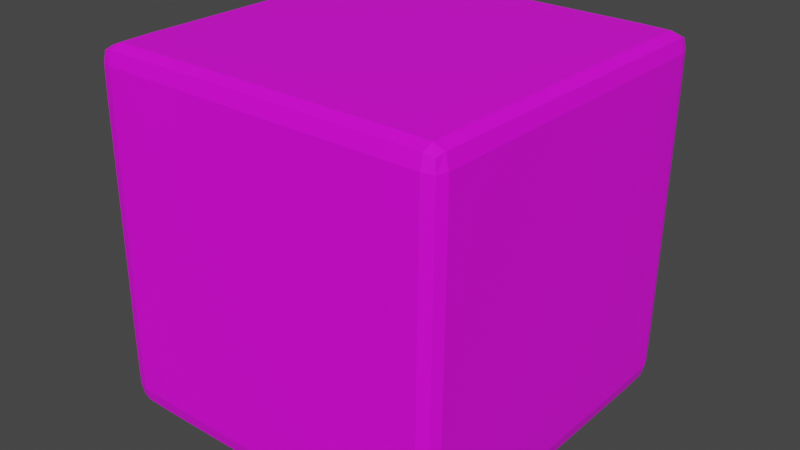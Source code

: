 # Source: Dice.blend  (saved by Blender 3.1.7; exported with 4.5.12 LTS)
import bpy
from mathutils import Matrix  # noqa: F401  (used for matrix-valued properties, if any)

bpy.ops.wm.read_factory_settings(use_empty=True)
scene = bpy.context.scene
scene.name = 'Scene'

# ---- collections
col_collection = bpy.data.collections.new('Collection'); scene.collection.children.link(col_collection)

# ---- images (referenced by path relative to the original .blend; pixels are not part of the script)
import os
ASSET_DIR = os.environ.get("B2B_ASSET_DIR", "")  # directory of the original .blend (textures are referenced by path, not embedded)
HERE = os.path.dirname(os.path.abspath(__file__))  # packed textures are extracted next to this script under _unpacked/

def load_image(name, relpath, width, height, colorspace="sRGB"):
    """Load a texture the original file referenced (path relative to the .blend, or extracted next to this script)."""
    p = next((c for c in (os.path.join(HERE, relpath), os.path.join(ASSET_DIR, relpath)) if relpath and os.path.exists(c)), "")
    if p:
        img = bpy.data.images.load(p, check_existing=True)
        img.name = name
    else:  # same state as the original file: an image datablock whose file is absent (Cycles renders it pink)
        img = bpy.data.images.new(name, width, height)
        img.source = "FILE"
        img.filepath = "//" + (relpath or name)
    img.colorspace_settings.name = colorspace
    return img
img_diceuv_png = load_image('DiceUV.png', 'DiceUV.png', 1024, 1024, 'sRGB')

# ---- materials (node trees are filled in below, after node groups)
mat_material = bpy.data.materials.new('Material')
mat_material.use_transparent_shadow = False

# ---- material node trees
mat_material.use_nodes = True; mat_material.node_tree.nodes.clear()
_N = mat_material.node_tree.nodes; _L = mat_material.node_tree.links
n0 = _N.new('ShaderNodeBsdfPrincipled'); n0.name = 'Principled BSDF'; n0.location = (10, 300)
n0.distribution = 'GGX'
n0.subsurface_method = 'RANDOM_WALK_SKIN'
n0.inputs[3].default_value = 1.45
n0.inputs[27].default_value = (0.0, 0.0, 0.0, 1.0)
n0.inputs[28].default_value = 1.0
n1 = _N.new('ShaderNodeOutputMaterial'); n1.name = 'Material Output'; n1.location = (300, 300)
n2 = _N.new('ShaderNodeTexImage'); n2.name = 'Image Texture'; n2.location = (-280, 272)
n2.image = img_diceuv_png
_L.new(n0.outputs[0], n1.inputs[0])
_L.new(n2.outputs[0], n0.inputs[0])
n1.is_active_output = True

# ---- world
world_world = bpy.data.worlds.new('World'); scene.world = world_world
world_world.use_nodes = True; world_world.node_tree.nodes.clear()
_N = world_world.node_tree.nodes; _L = world_world.node_tree.links
n0 = _N.new('ShaderNodeOutputWorld'); n0.name = 'World Output'; n0.location = (300, 300)
n1 = _N.new('ShaderNodeBackground'); n1.name = 'Background'; n1.location = (10, 300)
n1.inputs[0].default_value = (0.05088, 0.05088, 0.05088, 1.0)
_L.new(n1.outputs[0], n0.inputs[0])
n0.is_active_output = True
world_world.color = (0.05088, 0.05088, 0.05088)
world_world.use_sun_shadow = False
world_world.sun_shadow_jitter_overblur = 0.0

# ---- meshes
me_cube_001 = bpy.data.meshes.new('Cube.001')
me_cube_001.from_pydata([(-0.9784, -0.9708, 0.7562), (-0.9676, -0.9561, 0.9711), (-1.0, -0.7164, 0.0), (-0.747, -0.7164, 1.0), (-0.747, -1.397e-09, 1.0), (-0.9784, -1.863e-09, 0.9807), (-0.9784, -0.9708, 0.0), (-0.9784, -0.7164, 0.9807), (1.164e-09, -0.7164, 1.0), (-1.0, -0.7164, 0.7562), (-1.0, -2.328e-09, 0.0), (-6.985e-10, -1.0, 0.7562), (-0.747, -1.0, 0.7562), (-0.747, -1.0, 9.313e-10), (1.863e-09, -0.9708, 0.9807), (1.164e-09, -1.397e-09, 1.0), (-0.747, -0.9708, 0.9807), (-1.63e-09, -1.0, 9.313e-10), (-1.0, -2.328e-09, 0.7562), (0.9784, -0.9708, 0.7562), (0.9676, -0.9561, 0.9711), (1.0, -0.7164, -2.328e-10), (0.747, -0.7164, 1.0), (0.747, -2.794e-09, 1.0), (0.9784, 0.0, 0.9807), (0.9784, -0.9708, -2.794e-09), (0.9784, -0.7164, 0.9807), (1.0, -0.7164, 0.7562), (1.0, -2.328e-09, -2.328e-10), (0.747, -1.0, 0.7562), (0.747, -1.0, 1.63e-09), (0.747, -0.9708, 0.9807), (1.0, -6.054e-09, 0.7562), (-0.9784, 0.9708, 0.7562), (-0.9676, 0.9561, 0.9711), (-1.0, 0.7164, -2.328e-10), (-0.747, 0.7164, 1.0), (-0.9784, 0.9708, -2.794e-09), (-0.9784, 0.7164, 0.9807), (-6.985e-10, 0.7164, 1.0), (-1.0, 0.7164, 0.7562), (1.164e-09, 1.0, 0.7562), (-0.747, 1.0, 0.7562), (-0.747, 1.0, 1.63e-09), (0.0, 0.9708, 0.9807), (-0.747, 0.9708, 0.9807), (1.164e-09, 1.0, 1.63e-09), (0.9784, 0.9708, 0.7562), (0.9676, 0.9561, 0.9711), (1.0, 0.7164, 0.0), (0.747, 0.7164, 1.0), (0.9784, 0.9708, 0.0), (0.9784, 0.7164, 0.9807), (1.0, 0.7164, 0.7562), (0.747, 1.0, 0.7562), (0.747, 1.0, 9.313e-10), (0.747, 0.9708, 0.9807), (-0.9784, -0.9708, -0.7562), (-0.9676, -0.9561, -0.9711), (-0.747, -0.7164, -1.0), (-0.747, -2.794e-09, -1.0), (-0.9784, 0.0, -0.9807), (-0.9784, -0.7164, -0.9807), (-6.985e-10, -0.7164, -1.0), (-1.0, -0.7164, -0.7562), (1.164e-09, -1.0, -0.7562), (-0.747, -1.0, -0.7562), (0.0, -0.9708, -0.9807), (-1.63e-09, -2.794e-09, -1.0), (-0.747, -0.9708, -0.9807), (-1.0, -6.054e-09, -0.7562), (0.9784, -0.9708, -0.7562), (0.9676, -0.9561, -0.9711), (0.747, -0.7164, -1.0), (0.747, -1.397e-09, -1.0), (0.9784, -1.863e-09, -0.9807), (0.9784, -0.7164, -0.9807), (1.0, -0.7164, -0.7562), (0.747, -1.0, -0.7562), (0.747, -0.9708, -0.9807), (1.0, -2.328e-09, -0.7562), (-0.9784, 0.9708, -0.7562), (-0.9676, 0.9561, -0.9711), (-0.747, 0.7164, -1.0), (-0.9784, 0.7164, -0.9807), (1.164e-09, 0.7164, -1.0), (-1.0, 0.7164, -0.7562), (-6.985e-10, 1.0, -0.7562), (-0.747, 1.0, -0.7562), (1.863e-09, 0.9708, -0.9807), (-0.747, 0.9708, -0.9807), (0.9784, 0.9708, -0.7562), (0.9676, 0.9561, -0.9711), (0.747, 0.7164, -1.0), (0.9784, 0.7164, -0.9807), (1.0, 0.7164, -0.7562), (0.747, 1.0, -0.7562), (0.747, 0.9708, -0.9807), (-0.9973, -1.863e-09, 0.9237), (-0.9766, -0.9683, 0.9225), (-0.9973, -0.8951, 0.7562), (-0.4198, -0.7164, 1.0), (-1.0, -0.7164, 0.4261), (-0.9157, -0.9683, 0.9791), (-2.794e-09, -0.3988, 1.0), (-0.9784, -0.3988, 0.9807), (-0.747, -0.8951, 0.9976), (-0.9171, 1.863e-09, 0.9976), (-0.9784, -0.9708, 0.4261), (-0.9973, -0.8951, -2.794e-09), (-1.0, 4.657e-10, 0.4261), (-1.0, -0.3988, -2.794e-09), (-0.9171, -0.9963, 0.0), (-0.9171, -0.7164, 0.9976), (-0.9766, -0.8932, 0.9791), (-0.747, -0.3988, 1.0), (-0.747, -1.0, 0.4261), (-0.4198, 3.26e-09, 1.0), (-0.9973, -0.7164, 0.9237), (-0.9171, -0.9963, 0.7562), (-1.0, -0.3988, 0.7562), (-0.4198, -1.0, 2.794e-09), (-0.4198, -1.0, 0.7562), (1.863e-09, -0.9963, 0.9237), (9.313e-10, -0.8951, 0.9976), (-0.4198, -0.9708, 0.9807), (9.313e-10, -1.0, 0.4261), (-0.747, -0.9963, 0.9237), (0.9973, 0.0, 0.9237), (0.9766, -0.9683, 0.9225), (0.9973, -0.8951, 0.7562), (0.4198, -0.7164, 1.0), (1.0, -0.7164, 0.4261), (0.9157, -0.9683, 0.9791), (0.9784, -0.3988, 0.9807), (0.747, -0.8951, 0.9976), (0.9171, 0.0, 0.9976), (0.9784, -0.9708, 0.4261), (0.9973, -0.8951, 9.313e-10), (1.0, 9.313e-10, 0.4261), (1.0, -0.3988, 9.313e-10), (0.9171, -0.9963, -2.794e-09), (0.9171, -0.7164, 0.9976), (0.9766, -0.8932, 0.9791), (0.747, -0.3988, 1.0), (0.747, -1.0, 0.4261), (0.4198, -9.313e-10, 1.0), (0.9973, -0.7164, 0.9237), (0.9171, -0.9963, 0.7562), (1.0, -0.3988, 0.7562), (0.4198, -1.0, 9.313e-10), (0.4198, -1.0, 0.7562), (0.4198, -0.9708, 0.9807), (0.747, -0.9963, 0.9237), (-0.9766, 0.9683, 0.9225), (-0.9973, 0.8951, 0.7562), (-0.4198, 0.7164, 1.0), (-1.0, 0.7164, 0.4261), (-0.9157, 0.9683, 0.9791), (-2.794e-09, 0.3988, 1.0), (-0.9784, 0.3988, 0.9807), (-0.747, 0.8951, 0.9976), (-0.9784, 0.9708, 0.4261), (-0.9973, 0.8951, 9.313e-10), (-1.0, 0.3988, 9.313e-10), (-0.9171, 0.9963, -2.794e-09), (-0.9171, 0.7164, 0.9976), (-0.9766, 0.8932, 0.9791), (-0.747, 0.3988, 1.0), (-0.747, 1.0, 0.4261), (-0.9973, 0.7164, 0.9237), (-0.9171, 0.9963, 0.7562), (-1.0, 0.3988, 0.7562), (-0.4198, 1.0, -9.313e-10), (-0.4198, 1.0, 0.7562), (0.0, 0.9963, 0.9237), (1.863e-09, 0.8951, 0.9976), (-0.4198, 0.9708, 0.9807), (-2.794e-09, 1.0, 0.4261), (-0.747, 0.9963, 0.9237), (0.9766, 0.9683, 0.9225), (0.9973, 0.8951, 0.7562), (0.4198, 0.7164, 1.0), (1.0, 0.7164, 0.4261), (0.9157, 0.9683, 0.9791), (0.9784, 0.3988, 0.9807), (0.747, 0.8951, 0.9976), (0.9784, 0.9708, 0.4261), (0.9973, 0.8951, -2.794e-09), (1.0, 0.3988, -2.794e-09), (0.9171, 0.9963, 0.0), (0.9171, 0.7164, 0.9976), (0.9766, 0.8932, 0.9791), (0.747, 0.3988, 1.0), (0.747, 1.0, 0.4261), (0.9973, 0.7164, 0.9237), (0.9171, 0.9963, 0.7562), (1.0, 0.3988, 0.7562), (0.4198, 1.0, -2.794e-09), (0.4198, 1.0, 0.7562), (0.4198, 0.9708, 0.9807), (0.747, 0.9963, 0.9237), (-0.9973, 0.0, -0.9237), (-0.9766, -0.9683, -0.9225), (-0.9973, -0.8951, -0.7562), (-0.4198, -0.7164, -1.0), (-1.0, -0.7164, -0.4261), (-0.9157, -0.9683, -0.9791), (9.313e-10, -0.3988, -1.0), (-0.9784, -0.3988, -0.9807), (-0.747, -0.8951, -0.9976), (-0.9171, 0.0, -0.9976), (-0.9784, -0.9708, -0.4261), (-1.0, 9.313e-10, -0.4261), (-0.9171, -0.7164, -0.9976), (-0.9766, -0.8932, -0.9791), (-0.747, -0.3988, -1.0), (-0.747, -1.0, -0.4261), (-0.4198, 2.794e-09, -1.0), (-0.9973, -0.7164, -0.9237), (-0.9171, -0.9963, -0.7562), (-1.0, -0.3988, -0.7562), (-0.4198, -1.0, -0.7562), (0.0, -0.9963, -0.9237), (1.863e-09, -0.8951, -0.9976), (-0.4198, -0.9708, -0.9807), (-2.794e-09, -1.0, -0.4261), (-0.747, -0.9963, -0.9237), (0.9973, -1.863e-09, -0.9237), (0.9766, -0.9683, -0.9225), (0.9973, -0.8951, -0.7562), (0.4198, -0.7164, -1.0), (1.0, -0.7164, -0.4261), (0.9157, -0.9683, -0.9791), (0.9784, -0.3988, -0.9807), (0.747, -0.8951, -0.9976), (0.9171, 1.863e-09, -0.9976), (0.9784, -0.9708, -0.4261), (1.0, 4.657e-10, -0.4261), (0.9171, -0.7164, -0.9976), (0.9766, -0.8932, -0.9791), (0.747, -0.3988, -1.0), (0.747, -1.0, -0.4261), (0.4198, 1.397e-09, -1.0), (0.9973, -0.7164, -0.9237), (0.9171, -0.9963, -0.7562), (1.0, -0.3988, -0.7562), (0.4198, -1.0, -0.7562), (0.4198, -0.9708, -0.9807), (0.747, -0.9963, -0.9237), (-0.9766, 0.9683, -0.9225), (-0.9973, 0.8951, -0.7562), (-0.4198, 0.7164, -1.0), (-1.0, 0.7164, -0.4261), (-0.9157, 0.9683, -0.9791), (-2.794e-09, 0.3988, -1.0), (-0.9784, 0.3988, -0.9807), (-0.747, 0.8951, -0.9976), (-0.9784, 0.9708, -0.4261), (-0.9171, 0.7164, -0.9976), (-0.9766, 0.8932, -0.9791), (-0.747, 0.3988, -1.0), (-0.747, 1.0, -0.4261), (-0.9973, 0.7164, -0.9237), (-0.9171, 0.9963, -0.7562), (-1.0, 0.3988, -0.7562), (-0.4198, 1.0, -0.7562), (1.863e-09, 0.9963, -0.9237), (9.313e-10, 0.8951, -0.9976), (-0.4198, 0.9708, -0.9807), (-2.794e-09, 1.0, -0.4261), (-0.747, 0.9963, -0.9237), (0.9766, 0.9683, -0.9225), (0.9973, 0.8951, -0.7562), (0.4198, 0.7164, -1.0), (1.0, 0.7164, -0.4261), (0.9157, 0.9683, -0.9791), (0.9784, 0.3988, -0.9807), (0.747, 0.8951, -0.9976), (0.9784, 0.9708, -0.4261), (0.9171, 0.7164, -0.9976), (0.9766, 0.8932, -0.9791), (0.747, 0.3988, -1.0), (0.747, 1.0, -0.4261), (0.9973, 0.7164, -0.9237), (0.9171, 0.9963, -0.7562), (1.0, 0.3988, -0.7562), (0.4198, 1.0, -0.7562), (0.4198, 0.9708, -0.9807), (0.747, 0.9963, -0.9237), (-0.9171, -0.9963, 0.4261), (-0.9168, -0.9928, 0.9234), (-0.9168, -0.8946, 0.9953), (-0.9973, -0.8951, 0.4261), (-0.9973, -0.3988, 0.9237), (-0.4198, -0.9963, 0.9237), (-0.4198, -0.8951, 0.9976), (-0.9947, -0.8946, 0.9234), (-0.9171, -0.3988, 0.9976), (-0.4198, -0.3988, 1.0), (-0.4198, -1.0, 0.4261), (-1.0, -0.3988, 0.4261), (0.9171, -0.9963, 0.4261), (0.9168, -0.9928, 0.9234), (0.9168, -0.8946, 0.9953), (0.9973, -0.8951, 0.4261), (0.9973, -0.3988, 0.9237), (0.4198, -0.9963, 0.9237), (0.4198, -0.8951, 0.9976), (0.9947, -0.8946, 0.9234), (0.9171, -0.3988, 0.9976), (0.4198, -0.3988, 1.0), (0.4198, -1.0, 0.4261), (1.0, -0.3988, 0.4261), (-0.9171, 0.9963, 0.4261), (-0.9168, 0.9928, 0.9234), (-0.9168, 0.8946, 0.9953), (-0.9973, 0.8951, 0.4261), (-0.9973, 0.3988, 0.9237), (-0.4198, 0.9963, 0.9237), (-0.4198, 0.8951, 0.9976), (-0.9947, 0.8946, 0.9234), (-0.9171, 0.3988, 0.9976), (-0.4198, 0.3988, 1.0), (-0.4198, 1.0, 0.4261), (-1.0, 0.3988, 0.4261), (0.9171, 0.9963, 0.4261), (0.9168, 0.9928, 0.9234), (0.9168, 0.8946, 0.9953), (0.9973, 0.8951, 0.4261), (0.9973, 0.3988, 0.9237), (0.4198, 0.9963, 0.9237), (0.4198, 0.8951, 0.9976), (0.9947, 0.8946, 0.9234), (0.9171, 0.3988, 0.9976), (0.4198, 0.3988, 1.0), (0.4198, 1.0, 0.4261), (1.0, 0.3988, 0.4261), (-0.9171, -0.9963, -0.4261), (-0.9168, -0.9928, -0.9234), (-0.9168, -0.8946, -0.9953), (-0.9973, -0.8951, -0.4261), (-0.9973, -0.3988, -0.9237), (-0.4198, -0.9963, -0.9237), (-0.4198, -0.8951, -0.9976), (-0.9947, -0.8946, -0.9234), (-0.9171, -0.3988, -0.9976), (-0.4198, -0.3988, -1.0), (-0.4198, -1.0, -0.4261), (-1.0, -0.3988, -0.4261), (0.9171, -0.9963, -0.4261), (0.9168, -0.9928, -0.9234), (0.9168, -0.8946, -0.9953), (0.9973, -0.8951, -0.4261), (0.9973, -0.3988, -0.9237), (0.4198, -0.9963, -0.9237), (0.4198, -0.8951, -0.9976), (0.9947, -0.8946, -0.9234), (0.9171, -0.3988, -0.9976), (0.4198, -0.3988, -1.0), (0.4198, -1.0, -0.4261), (1.0, -0.3988, -0.4261), (-0.9171, 0.9963, -0.4261), (-0.9168, 0.9928, -0.9234), (-0.9168, 0.8946, -0.9953), (-0.9973, 0.8951, -0.4261), (-0.9973, 0.3988, -0.9237), (-0.4198, 0.9963, -0.9237), (-0.4198, 0.8951, -0.9976), (-0.9947, 0.8946, -0.9234), (-0.9171, 0.3988, -0.9976), (-0.4198, 0.3988, -1.0), (-0.4198, 1.0, -0.4261), (-1.0, 0.3988, -0.4261), (0.9171, 0.9963, -0.4261), (0.9168, 0.9928, -0.9234), (0.9168, 0.8946, -0.9953), (0.9973, 0.8951, -0.4261), (0.9973, 0.3988, -0.9237), (0.4198, 0.9963, -0.9237), (0.4198, 0.8951, -0.9976), (0.9947, 0.8946, -0.9234), (0.9171, 0.3988, -0.9976), (0.4198, 0.3988, -1.0), (0.4198, 1.0, -0.4261), (1.0, 0.3988, -0.4261)], [], [(13, 116, 290, 112), (116, 12, 119, 290), (290, 119, 0, 108), (112, 290, 108, 6), (12, 127, 291, 119), (127, 16, 103, 291), (291, 103, 1, 99), (119, 291, 99, 0), (3, 113, 292, 106), (113, 7, 114, 292), (292, 114, 1, 103), (106, 292, 103, 16), (6, 108, 293, 109), (108, 0, 100, 293), (293, 100, 9, 102), (109, 293, 102, 2), (9, 118, 294, 120), (118, 7, 105, 294), (294, 105, 5, 98), (120, 294, 98, 18), (11, 123, 295, 122), (123, 14, 125, 295), (295, 125, 16, 127), (122, 295, 127, 12), (8, 101, 296, 124), (101, 3, 106, 296), (296, 106, 16, 125), (124, 296, 125, 14), (0, 99, 297, 100), (99, 1, 114, 297), (297, 114, 7, 118), (100, 297, 118, 9), (4, 107, 298, 115), (107, 5, 105, 298), (298, 105, 7, 113), (115, 298, 113, 3), (15, 117, 299, 104), (117, 4, 115, 299), (299, 115, 3, 101), (104, 299, 101, 8), (17, 126, 300, 121), (126, 11, 122, 300), (300, 122, 12, 116), (121, 300, 116, 13), (2, 102, 301, 111), (102, 9, 120, 301), (301, 120, 18, 110), (111, 301, 110, 10), (30, 141, 302, 145), (141, 25, 137, 302), (302, 137, 19, 148), (145, 302, 148, 29), (29, 148, 303, 153), (148, 19, 129, 303), (303, 129, 20, 133), (153, 303, 133, 31), (22, 135, 304, 142), (135, 31, 133, 304), (304, 133, 20, 143), (142, 304, 143, 26), (25, 138, 305, 137), (138, 21, 132, 305), (305, 132, 27, 130), (137, 305, 130, 19), (27, 149, 306, 147), (149, 32, 128, 306), (306, 128, 24, 134), (147, 306, 134, 26), (11, 151, 307, 123), (151, 29, 153, 307), (307, 153, 31, 152), (123, 307, 152, 14), (8, 124, 308, 131), (124, 14, 152, 308), (308, 152, 31, 135), (131, 308, 135, 22), (19, 130, 309, 129), (130, 27, 147, 309), (309, 147, 26, 143), (129, 309, 143, 20), (23, 144, 310, 136), (144, 22, 142, 310), (310, 142, 26, 134), (136, 310, 134, 24), (15, 104, 311, 146), (104, 8, 131, 311), (311, 131, 22, 144), (146, 311, 144, 23), (17, 150, 312, 126), (150, 30, 145, 312), (312, 145, 29, 151), (126, 312, 151, 11), (21, 140, 313, 132), (140, 28, 139, 313), (313, 139, 32, 149), (132, 313, 149, 27), (43, 165, 314, 169), (165, 37, 162, 314), (314, 162, 33, 171), (169, 314, 171, 42), (42, 171, 315, 179), (171, 33, 154, 315), (315, 154, 34, 158), (179, 315, 158, 45), (36, 161, 316, 166), (161, 45, 158, 316), (316, 158, 34, 167), (166, 316, 167, 38), (37, 163, 317, 162), (163, 35, 157, 317), (317, 157, 40, 155), (162, 317, 155, 33), (40, 172, 318, 170), (172, 18, 98, 318), (318, 98, 5, 160), (170, 318, 160, 38), (41, 174, 319, 175), (174, 42, 179, 319), (319, 179, 45, 177), (175, 319, 177, 44), (39, 176, 320, 156), (176, 44, 177, 320), (320, 177, 45, 161), (156, 320, 161, 36), (33, 155, 321, 154), (155, 40, 170, 321), (321, 170, 38, 167), (154, 321, 167, 34), (4, 168, 322, 107), (168, 36, 166, 322), (322, 166, 38, 160), (107, 322, 160, 5), (15, 159, 323, 117), (159, 39, 156, 323), (323, 156, 36, 168), (117, 323, 168, 4), (46, 173, 324, 178), (173, 43, 169, 324), (324, 169, 42, 174), (178, 324, 174, 41), (35, 164, 325, 157), (164, 10, 110, 325), (325, 110, 18, 172), (157, 325, 172, 40), (55, 194, 326, 190), (194, 54, 196, 326), (326, 196, 47, 187), (190, 326, 187, 51), (54, 201, 327, 196), (201, 56, 184, 327), (327, 184, 48, 180), (196, 327, 180, 47), (50, 191, 328, 186), (191, 52, 192, 328), (328, 192, 48, 184), (186, 328, 184, 56), (51, 187, 329, 188), (187, 47, 181, 329), (329, 181, 53, 183), (188, 329, 183, 49), (53, 195, 330, 197), (195, 52, 185, 330), (330, 185, 24, 128), (197, 330, 128, 32), (41, 175, 331, 199), (175, 44, 200, 331), (331, 200, 56, 201), (199, 331, 201, 54), (39, 182, 332, 176), (182, 50, 186, 332), (332, 186, 56, 200), (176, 332, 200, 44), (47, 180, 333, 181), (180, 48, 192, 333), (333, 192, 52, 195), (181, 333, 195, 53), (23, 136, 334, 193), (136, 24, 185, 334), (334, 185, 52, 191), (193, 334, 191, 50), (15, 146, 335, 159), (146, 23, 193, 335), (335, 193, 50, 182), (159, 335, 182, 39), (46, 178, 336, 198), (178, 41, 199, 336), (336, 199, 54, 194), (198, 336, 194, 55), (49, 183, 337, 189), (183, 53, 197, 337), (337, 197, 32, 139), (189, 337, 139, 28), (13, 112, 338, 217), (112, 6, 212, 338), (338, 212, 57, 220), (217, 338, 220, 66), (66, 220, 339, 227), (220, 57, 203, 339), (339, 203, 58, 207), (227, 339, 207, 69), (59, 210, 340, 214), (210, 69, 207, 340), (340, 207, 58, 215), (214, 340, 215, 62), (6, 109, 341, 212), (109, 2, 206, 341), (341, 206, 64, 204), (212, 341, 204, 57), (64, 221, 342, 219), (221, 70, 202, 342), (342, 202, 61, 209), (219, 342, 209, 62), (65, 222, 343, 223), (222, 66, 227, 343), (343, 227, 69, 225), (223, 343, 225, 67), (63, 224, 344, 205), (224, 67, 225, 344), (344, 225, 69, 210), (205, 344, 210, 59), (57, 204, 345, 203), (204, 64, 219, 345), (345, 219, 62, 215), (203, 345, 215, 58), (60, 216, 346, 211), (216, 59, 214, 346), (346, 214, 62, 209), (211, 346, 209, 61), (68, 208, 347, 218), (208, 63, 205, 347), (347, 205, 59, 216), (218, 347, 216, 60), (17, 121, 348, 226), (121, 13, 217, 348), (348, 217, 66, 222), (226, 348, 222, 65), (2, 111, 349, 206), (111, 10, 213, 349), (349, 213, 70, 221), (206, 349, 221, 64), (30, 242, 350, 141), (242, 78, 245, 350), (350, 245, 71, 237), (141, 350, 237, 25), (78, 249, 351, 245), (249, 79, 233, 351), (351, 233, 72, 229), (245, 351, 229, 71), (73, 239, 352, 235), (239, 76, 240, 352), (352, 240, 72, 233), (235, 352, 233, 79), (25, 237, 353, 138), (237, 71, 230, 353), (353, 230, 77, 232), (138, 353, 232, 21), (77, 244, 354, 246), (244, 76, 234, 354), (354, 234, 75, 228), (246, 354, 228, 80), (65, 223, 355, 247), (223, 67, 248, 355), (355, 248, 79, 249), (247, 355, 249, 78), (63, 231, 356, 224), (231, 73, 235, 356), (356, 235, 79, 248), (224, 356, 248, 67), (71, 229, 357, 230), (229, 72, 240, 357), (357, 240, 76, 244), (230, 357, 244, 77), (74, 236, 358, 241), (236, 75, 234, 358), (358, 234, 76, 239), (241, 358, 239, 73), (68, 243, 359, 208), (243, 74, 241, 359), (359, 241, 73, 231), (208, 359, 231, 63), (17, 226, 360, 150), (226, 65, 247, 360), (360, 247, 78, 242), (150, 360, 242, 30), (21, 232, 361, 140), (232, 77, 246, 361), (361, 246, 80, 238), (140, 361, 238, 28), (43, 262, 362, 165), (262, 88, 264, 362), (362, 264, 81, 258), (165, 362, 258, 37), (88, 271, 363, 264), (271, 90, 254, 363), (363, 254, 82, 250), (264, 363, 250, 81), (83, 259, 364, 257), (259, 84, 260, 364), (364, 260, 82, 254), (257, 364, 254, 90), (37, 258, 365, 163), (258, 81, 251, 365), (365, 251, 86, 253), (163, 365, 253, 35), (86, 263, 366, 265), (263, 84, 256, 366), (366, 256, 61, 202), (265, 366, 202, 70), (87, 267, 367, 266), (267, 89, 269, 367), (367, 269, 90, 271), (266, 367, 271, 88), (85, 252, 368, 268), (252, 83, 257, 368), (368, 257, 90, 269), (268, 368, 269, 89), (81, 250, 369, 251), (250, 82, 260, 369), (369, 260, 84, 263), (251, 369, 263, 86), (60, 211, 370, 261), (211, 61, 256, 370), (370, 256, 84, 259), (261, 370, 259, 83), (68, 218, 371, 255), (218, 60, 261, 371), (371, 261, 83, 252), (255, 371, 252, 85), (46, 270, 372, 173), (270, 87, 266, 372), (372, 266, 88, 262), (173, 372, 262, 43), (35, 253, 373, 164), (253, 86, 265, 373), (373, 265, 70, 213), (164, 373, 213, 10), (55, 190, 374, 283), (190, 51, 279, 374), (374, 279, 91, 285), (283, 374, 285, 96), (96, 285, 375, 289), (285, 91, 272, 375), (375, 272, 92, 276), (289, 375, 276, 97), (93, 278, 376, 280), (278, 97, 276, 376), (376, 276, 92, 281), (280, 376, 281, 94), (51, 188, 377, 279), (188, 49, 275, 377), (377, 275, 95, 273), (279, 377, 273, 91), (95, 286, 378, 284), (286, 80, 228, 378), (378, 228, 75, 277), (284, 378, 277, 94), (87, 287, 379, 267), (287, 96, 289, 379), (379, 289, 97, 288), (267, 379, 288, 89), (85, 268, 380, 274), (268, 89, 288, 380), (380, 288, 97, 278), (274, 380, 278, 93), (91, 273, 381, 272), (273, 95, 284, 381), (381, 284, 94, 281), (272, 381, 281, 92), (74, 282, 382, 236), (282, 93, 280, 382), (382, 280, 94, 277), (236, 382, 277, 75), (68, 255, 383, 243), (255, 85, 274, 383), (383, 274, 93, 282), (243, 383, 282, 74), (46, 198, 384, 270), (198, 55, 283, 384), (384, 283, 96, 287), (270, 384, 287, 87), (49, 189, 385, 275), (189, 28, 238, 385), (385, 238, 80, 286), (275, 385, 286, 95)])
_uv = me_cube_001.uv_layers.new(name='UVMap')
_uv.uv.foreach_set('vector', [0.1588, 0.8311, 0.1639, 0.8359, 0.1621, 0.838, 0.1567, 0.8331, 0.1639, 0.8359, 0.1678, 0.8391, 0.1661, 0.841, 0.1621, 0.838, 0.1621, 0.838, 0.1661, 0.841, 0.1656, 0.8417, 0.1614, 0.8389, 0.1567, 0.8331, 0.1621, 0.838, 0.1614, 0.8389, 0.1558, 0.8339, 0.1678, 0.8391, 0.1694, 0.8409, 0.1678, 0.8422, 0.1661, 0.841, 0.1694, 0.8409, 0.1699, 0.8416, 0.1682, 0.8427, 0.1678, 0.8422, 0.1678, 0.8422, 0.1682, 0.8427, 0.1678, 0.843, 0.1673, 0.8427, 0.1661, 0.841, 0.1678, 0.8422, 0.1673, 0.8427, 0.1656, 0.8417, 0.1716, 0.8452, 0.1689, 0.8459, 0.1685, 0.8435, 0.1705, 0.8425, 0.1689, 0.8459, 0.1678, 0.846, 0.1678, 0.8436, 0.1685, 0.8435, 0.1685, 0.8435, 0.1678, 0.8436, 0.1678, 0.843, 0.1682, 0.8427, 0.1705, 0.8425, 0.1685, 0.8435, 0.1682, 0.8427, 0.1699, 0.8416, 0.1558, 0.8339, 0.1614, 0.8389, 0.1606, 0.84, 0.1548, 0.8349, 0.1614, 0.8389, 0.1656, 0.8417, 0.1651, 0.8427, 0.1606, 0.84, 0.1606, 0.84, 0.1651, 0.8427, 0.1642, 0.8454, 0.1587, 0.8428, 0.1548, 0.8349, 0.1606, 0.84, 0.1587, 0.8428, 0.1522, 0.8374, 0.1642, 0.8454, 0.1669, 0.846, 0.1667, 0.8522, 0.1629, 0.8517, 0.1669, 0.846, 0.1678, 0.846, 0.168, 0.8521, 0.1667, 0.8522, 0.1667, 0.8522, 0.168, 0.8521, 0.1685, 0.8633, 0.1665, 0.8633, 0.1629, 0.8517, 0.1667, 0.8522, 0.1665, 0.8633, 0.1608, 0.8629, 0.1764, 0.831, 0.1784, 0.833, 0.1733, 0.8379, 0.1714, 0.8358, 0.1784, 0.833, 0.1792, 0.8337, 0.1739, 0.8386, 0.1733, 0.8379, 0.1733, 0.8379, 0.1739, 0.8386, 0.1699, 0.8416, 0.1694, 0.8409, 0.1714, 0.8358, 0.1733, 0.8379, 0.1694, 0.8409, 0.1678, 0.8391, 0.1825, 0.837, 0.1767, 0.8423, 0.1748, 0.8396, 0.1802, 0.8347, 0.1767, 0.8423, 0.1716, 0.8452, 0.1705, 0.8425, 0.1748, 0.8396, 0.1748, 0.8396, 0.1705, 0.8425, 0.1699, 0.8416, 0.1739, 0.8386, 0.1802, 0.8347, 0.1748, 0.8396, 0.1739, 0.8386, 0.1792, 0.8337, 0.1656, 0.8417, 0.1673, 0.8427, 0.1671, 0.8435, 0.1651, 0.8427, 0.1673, 0.8427, 0.1678, 0.843, 0.1678, 0.8436, 0.1671, 0.8435, 0.1671, 0.8435, 0.1678, 0.8436, 0.1678, 0.846, 0.1669, 0.846, 0.1651, 0.8427, 0.1671, 0.8435, 0.1669, 0.846, 0.1642, 0.8454, 0.1762, 0.8621, 0.1705, 0.8631, 0.1695, 0.852, 0.1732, 0.8513, 0.1705, 0.8631, 0.1685, 0.8633, 0.168, 0.8521, 0.1695, 0.852, 0.1695, 0.852, 0.168, 0.8521, 0.1678, 0.846, 0.1689, 0.8459, 0.1732, 0.8513, 0.1695, 0.852, 0.1689, 0.8459, 0.1716, 0.8452, 0.8399, 0.1591, 0.9272, 0.1591, 0.9272, 0.242, 0.8399, 0.242, 0.9272, 0.1591, 0.9953, 0.1591, 0.9953, 0.242, 0.9272, 0.242, 0.9272, 0.242, 0.9953, 0.242, 0.9953, 0.308, 0.9272, 0.308, 0.8399, 0.242, 0.9272, 0.242, 0.9272, 0.308, 0.8399, 0.308, 0.8378, 0.4715, 0.7529, 0.4715, 0.7529, 0.3879, 0.8378, 0.3879, 0.7529, 0.4715, 0.6872, 0.4715, 0.6872, 0.3879, 0.7529, 0.3879, 0.7529, 0.3879, 0.6872, 0.3879, 0.6872, 0.3228, 0.7529, 0.3228, 0.8378, 0.3879, 0.7529, 0.3879, 0.7529, 0.3228, 0.8378, 0.3228, 0.008799, 0.1644, 0.008799, 0.08013, 0.07165, 0.08013, 0.07165, 0.1644, 0.008799, 0.08013, 0.008799, 0.01482, 0.07165, 0.01482, 0.07165, 0.08013, 0.07165, 0.08013, 0.07165, 0.01482, 0.1505, 0.01482, 0.1505, 0.08013, 0.07165, 0.1644, 0.07165, 0.08013, 0.1505, 0.08013, 0.1505, 0.1644, 0.1763, 0.8131, 0.1784, 0.8111, 0.1831, 0.8166, 0.1809, 0.8184, 0.1784, 0.8111, 0.1792, 0.8103, 0.1839, 0.816, 0.1831, 0.8166, 0.1831, 0.8166, 0.1839, 0.816, 0.1867, 0.8201, 0.186, 0.8206, 0.1809, 0.8184, 0.1831, 0.8166, 0.186, 0.8206, 0.1842, 0.8222, 0.1842, 0.8222, 0.186, 0.8206, 0.1872, 0.8222, 0.186, 0.8238, 0.186, 0.8206, 0.1867, 0.8201, 0.1877, 0.8217, 0.1872, 0.8222, 0.1872, 0.8222, 0.1877, 0.8217, 0.188, 0.8221, 0.1877, 0.8226, 0.186, 0.8238, 0.1872, 0.8222, 0.1877, 0.8226, 0.1867, 0.8243, 0.1903, 0.8258, 0.1876, 0.8248, 0.1885, 0.8228, 0.1909, 0.8231, 0.1876, 0.8248, 0.1867, 0.8243, 0.1877, 0.8226, 0.1885, 0.8228, 0.1885, 0.8228, 0.1877, 0.8226, 0.188, 0.8221, 0.1886, 0.8221, 0.1909, 0.8231, 0.1885, 0.8228, 0.1886, 0.8221, 0.1909, 0.8221, 0.1792, 0.8103, 0.1802, 0.8093, 0.185, 0.8152, 0.1839, 0.816, 0.1802, 0.8093, 0.1828, 0.8068, 0.1877, 0.8135, 0.185, 0.8152, 0.185, 0.8152, 0.1877, 0.8135, 0.1902, 0.8186, 0.1877, 0.8195, 0.1839, 0.816, 0.185, 0.8152, 0.1877, 0.8195, 0.1867, 0.8201, 0.1902, 0.8186, 0.1961, 0.8172, 0.1968, 0.8207, 0.1908, 0.8212, 0.1961, 0.8172, 0.2067, 0.8142, 0.2077, 0.8196, 0.1968, 0.8207, 0.1968, 0.8207, 0.2077, 0.8196, 0.2079, 0.8215, 0.1969, 0.822, 0.1908, 0.8212, 0.1968, 0.8207, 0.1969, 0.822, 0.1909, 0.8221, 0.1764, 0.831, 0.181, 0.826, 0.1831, 0.8277, 0.1784, 0.833, 0.181, 0.826, 0.1842, 0.8222, 0.186, 0.8238, 0.1831, 0.8277, 0.1831, 0.8277, 0.186, 0.8238, 0.1867, 0.8243, 0.1839, 0.8284, 0.1784, 0.833, 0.1831, 0.8277, 0.1839, 0.8284, 0.1792, 0.8337, 0.1825, 0.837, 0.1802, 0.8347, 0.1849, 0.8291, 0.1876, 0.831, 0.1802, 0.8347, 0.1792, 0.8337, 0.1839, 0.8284, 0.1849, 0.8291, 0.1849, 0.8291, 0.1839, 0.8284, 0.1867, 0.8243, 0.1876, 0.8248, 0.1876, 0.831, 0.1849, 0.8291, 0.1876, 0.8248, 0.1903, 0.8258, 0.1867, 0.8201, 0.1877, 0.8195, 0.1885, 0.8215, 0.1877, 0.8217, 0.1877, 0.8195, 0.1902, 0.8186, 0.1908, 0.8212, 0.1885, 0.8215, 0.1885, 0.8215, 0.1908, 0.8212, 0.1909, 0.8221, 0.1886, 0.8221, 0.1877, 0.8217, 0.1885, 0.8215, 0.1886, 0.8221, 0.188, 0.8221, 0.2074, 0.8293, 0.1964, 0.8272, 0.1969, 0.8234, 0.2079, 0.8236, 0.1964, 0.8272, 0.1903, 0.8258, 0.1909, 0.8231, 0.1969, 0.8234, 0.1969, 0.8234, 0.1909, 0.8231, 0.1909, 0.8221, 0.1969, 0.822, 0.2079, 0.8236, 0.1969, 0.8234, 0.1969, 0.822, 0.2079, 0.8215, 0.8399, 0.1591, 0.8399, 0.242, 0.7526, 0.242, 0.7526, 0.1591, 0.8399, 0.242, 0.8399, 0.308, 0.7526, 0.308, 0.7526, 0.242, 0.7526, 0.242, 0.7526, 0.308, 0.6846, 0.308, 0.6846, 0.242, 0.7526, 0.1591, 0.7526, 0.242, 0.6846, 0.242, 0.6846, 0.1591, 0.8378, 0.4715, 0.8378, 0.5551, 0.7529, 0.5551, 0.7529, 0.4715, 0.8378, 0.5551, 0.8378, 0.6202, 0.7529, 0.6202, 0.7529, 0.5551, 0.7529, 0.5551, 0.7529, 0.6202, 0.6872, 0.6202, 0.6872, 0.5551, 0.7529, 0.4715, 0.7529, 0.5551, 0.6872, 0.5551, 0.6872, 0.4715, 0.6478, 0.1622, 0.5842, 0.1622, 0.5842, 0.07694, 0.6478, 0.07694, 0.5842, 0.1622, 0.5044, 0.1622, 0.5044, 0.07694, 0.5842, 0.07694, 0.5842, 0.07694, 0.5044, 0.07694, 0.5044, 0.01089, 0.5842, 0.01089, 0.6478, 0.07694, 0.5842, 0.07694, 0.5842, 0.01089, 0.6478, 0.01089, 0.08524, 0.9113, 0.09682, 0.8983, 0.1307, 0.9159, 0.1266, 0.9345, 0.09682, 0.8983, 0.1007, 0.894, 0.1321, 0.9101, 0.1307, 0.9159, 0.1307, 0.9159, 0.1321, 0.9101, 0.1579, 0.9104, 0.1591, 0.9156, 0.1266, 0.9345, 0.1307, 0.9159, 0.1591, 0.9156, 0.1701, 0.9356, 0.1701, 0.9356, 0.1591, 0.9156, 0.1695, 0.9098, 0.1803, 0.9155, 0.1591, 0.9156, 0.1579, 0.9104, 0.1673, 0.9069, 0.1695, 0.9098, 0.1695, 0.9098, 0.1673, 0.9069, 0.1694, 0.9057, 0.1715, 0.9069, 0.1803, 0.9155, 0.1695, 0.9098, 0.1715, 0.9069, 0.1814, 0.9104, 0.182, 0.894, 0.182, 0.905, 0.1724, 0.9032, 0.1725, 0.8941, 0.182, 0.905, 0.1814, 0.9104, 0.1715, 0.9069, 0.1724, 0.9032, 0.1724, 0.9032, 0.1715, 0.9069, 0.1694, 0.9057, 0.1693, 0.9028, 0.1725, 0.8941, 0.1724, 0.9032, 0.1693, 0.9028, 0.1692, 0.8941, 0.1007, 0.894, 0.105, 0.8892, 0.1336, 0.904, 0.1321, 0.9101, 0.105, 0.8892, 0.1132, 0.8801, 0.1369, 0.8915, 0.1336, 0.904, 0.1336, 0.904, 0.1369, 0.8915, 0.1571, 0.8942, 0.1572, 0.905, 0.1321, 0.9101, 0.1336, 0.904, 0.1572, 0.905, 0.1579, 0.9104, 0.1571, 0.8942, 0.1585, 0.8783, 0.1663, 0.8789, 0.1662, 0.8942, 0.1585, 0.8783, 0.1608, 0.8629, 0.1665, 0.8633, 0.1663, 0.8789, 0.1663, 0.8789, 0.1665, 0.8633, 0.1685, 0.8633, 0.1689, 0.8788, 0.1662, 0.8942, 0.1663, 0.8789, 0.1689, 0.8788, 0.1692, 0.8941, 0.2578, 0.9084, 0.2146, 0.9344, 0.2098, 0.9153, 0.2447, 0.8957, 0.2146, 0.9344, 0.1701, 0.9356, 0.1803, 0.9155, 0.2098, 0.9153, 0.2098, 0.9153, 0.1803, 0.9155, 0.1814, 0.9104, 0.2083, 0.9096, 0.2447, 0.8957, 0.2098, 0.9153, 0.2083, 0.9096, 0.2405, 0.8916, 0.2258, 0.8774, 0.2356, 0.8868, 0.2064, 0.9032, 0.2024, 0.8903, 0.2356, 0.8868, 0.2405, 0.8916, 0.2083, 0.9096, 0.2064, 0.9032, 0.2064, 0.9032, 0.2083, 0.9096, 0.1814, 0.9104, 0.182, 0.905, 0.2024, 0.8903, 0.2064, 0.9032, 0.182, 0.905, 0.182, 0.894, 0.1579, 0.9104, 0.1572, 0.905, 0.1665, 0.9032, 0.1673, 0.9069, 0.1572, 0.905, 0.1571, 0.8942, 0.1662, 0.8942, 0.1665, 0.9032, 0.1665, 0.9032, 0.1662, 0.8942, 0.1692, 0.8941, 0.1693, 0.9028, 0.1673, 0.9069, 0.1665, 0.9032, 0.1693, 0.9028, 0.1694, 0.9057, 0.1762, 0.8621, 0.1797, 0.8778, 0.1717, 0.8787, 0.1705, 0.8631, 0.1797, 0.8778, 0.182, 0.894, 0.1725, 0.8941, 0.1717, 0.8787, 0.1717, 0.8787, 0.1725, 0.8941, 0.1692, 0.8941, 0.1689, 0.8788, 0.1705, 0.8631, 0.1717, 0.8787, 0.1689, 0.8788, 0.1685, 0.8633, 0.8399, 0.1591, 0.8399, 0.07614, 0.9272, 0.07614, 0.9272, 0.1591, 0.8399, 0.07614, 0.8399, 0.01009, 0.9272, 0.01009, 0.9272, 0.07614, 0.9272, 0.07614, 0.9272, 0.01009, 0.9953, 0.01009, 0.9953, 0.07614, 0.9272, 0.1591, 0.9272, 0.07614, 0.9953, 0.07614, 0.9953, 0.1591, 0.5066, 0.4713, 0.4284, 0.4713, 0.4284, 0.392, 0.5066, 0.392, 0.4284, 0.4713, 0.3675, 0.4713, 0.3675, 0.392, 0.4284, 0.392, 0.4284, 0.392, 0.3675, 0.392, 0.3675, 0.3305, 0.4284, 0.3305, 0.5066, 0.392, 0.4284, 0.392, 0.4284, 0.3305, 0.5066, 0.3305, 0.2923, 0.1644, 0.2295, 0.1644, 0.2295, 0.08013, 0.2923, 0.08013, 0.2295, 0.1644, 0.1505, 0.1644, 0.1505, 0.08013, 0.2295, 0.08013, 0.2295, 0.08013, 0.1505, 0.08013, 0.1505, 0.01482, 0.2295, 0.01482, 0.2923, 0.08013, 0.2295, 0.08013, 0.2295, 0.01482, 0.2923, 0.01482, 0.2498, 0.7329, 0.2785, 0.7719, 0.2597, 0.7778, 0.2382, 0.7459, 0.2785, 0.7719, 0.2834, 0.8177, 0.2616, 0.8075, 0.2597, 0.7778, 0.2597, 0.7778, 0.2616, 0.8075, 0.256, 0.8066, 0.254, 0.7797, 0.2382, 0.7459, 0.2597, 0.7778, 0.254, 0.7797, 0.2343, 0.7503, 0.2834, 0.8177, 0.2627, 0.8297, 0.2561, 0.8188, 0.2616, 0.8075, 0.2627, 0.8297, 0.2574, 0.831, 0.2533, 0.821, 0.2561, 0.8188, 0.2561, 0.8188, 0.2533, 0.821, 0.2519, 0.8188, 0.253, 0.8166, 0.2616, 0.8075, 0.2561, 0.8188, 0.253, 0.8166, 0.256, 0.8066, 0.2406, 0.8326, 0.24, 0.8228, 0.2494, 0.8221, 0.2519, 0.832, 0.24, 0.8228, 0.2398, 0.8195, 0.2489, 0.819, 0.2494, 0.8221, 0.2494, 0.8221, 0.2489, 0.819, 0.2519, 0.8188, 0.2533, 0.821, 0.2519, 0.832, 0.2494, 0.8221, 0.2533, 0.821, 0.2574, 0.831, 0.2343, 0.7503, 0.254, 0.7797, 0.2478, 0.7818, 0.2301, 0.755, 0.254, 0.7797, 0.256, 0.8066, 0.2504, 0.8062, 0.2478, 0.7818, 0.2478, 0.7818, 0.2504, 0.8062, 0.2391, 0.8068, 0.2356, 0.7857, 0.2301, 0.755, 0.2478, 0.7818, 0.2356, 0.7857, 0.2218, 0.7641, 0.2391, 0.8068, 0.2397, 0.8163, 0.2237, 0.8176, 0.2224, 0.8093, 0.2397, 0.8163, 0.2398, 0.8195, 0.2239, 0.8203, 0.2237, 0.8176, 0.2237, 0.8176, 0.2239, 0.8203, 0.2079, 0.8215, 0.2077, 0.8196, 0.2224, 0.8093, 0.2237, 0.8176, 0.2077, 0.8196, 0.2067, 0.8142, 0.2578, 0.9084, 0.2447, 0.8957, 0.2635, 0.8599, 0.2834, 0.8642, 0.2447, 0.8957, 0.2405, 0.8916, 0.2577, 0.8586, 0.2635, 0.8599, 0.2635, 0.8599, 0.2577, 0.8586, 0.2574, 0.831, 0.2627, 0.8297, 0.2834, 0.8642, 0.2635, 0.8599, 0.2627, 0.8297, 0.2834, 0.8177, 0.2258, 0.8774, 0.2379, 0.8535, 0.2512, 0.857, 0.2356, 0.8868, 0.2379, 0.8535, 0.2406, 0.8326, 0.2519, 0.832, 0.2512, 0.857, 0.2512, 0.857, 0.2519, 0.832, 0.2574, 0.831, 0.2577, 0.8586, 0.2356, 0.8868, 0.2512, 0.857, 0.2577, 0.8586, 0.2405, 0.8916, 0.256, 0.8066, 0.253, 0.8166, 0.2491, 0.816, 0.2504, 0.8062, 0.253, 0.8166, 0.2519, 0.8188, 0.2489, 0.819, 0.2491, 0.816, 0.2491, 0.816, 0.2489, 0.819, 0.2398, 0.8195, 0.2397, 0.8163, 0.2504, 0.8062, 0.2491, 0.816, 0.2397, 0.8163, 0.2391, 0.8068, 0.2074, 0.8293, 0.2079, 0.8236, 0.2241, 0.8233, 0.2238, 0.8316, 0.2079, 0.8236, 0.2079, 0.8215, 0.2239, 0.8203, 0.2241, 0.8233, 0.2241, 0.8233, 0.2239, 0.8203, 0.2398, 0.8195, 0.24, 0.8228, 0.2238, 0.8316, 0.2241, 0.8233, 0.24, 0.8228, 0.2406, 0.8326, 0.8399, 0.1591, 0.7526, 0.1591, 0.7526, 0.07614, 0.8399, 0.07614, 0.7526, 0.1591, 0.6846, 0.1591, 0.6846, 0.07614, 0.7526, 0.07614, 0.7526, 0.07614, 0.6846, 0.07614, 0.6846, 0.01009, 0.7526, 0.01009, 0.8399, 0.07614, 0.7526, 0.07614, 0.7526, 0.01009, 0.8399, 0.01009, 0.5066, 0.4713, 0.5066, 0.392, 0.5848, 0.392, 0.5848, 0.4713, 0.5066, 0.392, 0.5066, 0.3305, 0.5848, 0.3305, 0.5848, 0.392, 0.5848, 0.392, 0.5848, 0.3305, 0.6457, 0.3305, 0.6457, 0.392, 0.5848, 0.4713, 0.5848, 0.392, 0.6457, 0.392, 0.6457, 0.4713, 0.3611, 0.1622, 0.3611, 0.07694, 0.4247, 0.07694, 0.4247, 0.1622, 0.3611, 0.07694, 0.3611, 0.01089, 0.4247, 0.01089, 0.4247, 0.07694, 0.4247, 0.07694, 0.4247, 0.01089, 0.5044, 0.01089, 0.5044, 0.07694, 0.4247, 0.1622, 0.4247, 0.07694, 0.5044, 0.07694, 0.5044, 0.1622, 0.1588, 0.8311, 0.1567, 0.8331, 0.152, 0.8276, 0.1541, 0.8258, 0.1567, 0.8331, 0.1558, 0.8339, 0.1511, 0.8283, 0.152, 0.8276, 0.152, 0.8276, 0.1511, 0.8283, 0.1483, 0.8241, 0.1491, 0.8236, 0.1541, 0.8258, 0.152, 0.8276, 0.1491, 0.8236, 0.1508, 0.822, 0.1508, 0.822, 0.1491, 0.8236, 0.1479, 0.8221, 0.1491, 0.8204, 0.1491, 0.8236, 0.1483, 0.8241, 0.1473, 0.8225, 0.1479, 0.8221, 0.1479, 0.8221, 0.1473, 0.8225, 0.1471, 0.8221, 0.1473, 0.8217, 0.1491, 0.8204, 0.1479, 0.8221, 0.1473, 0.8217, 0.1484, 0.82, 0.1448, 0.8184, 0.1474, 0.8194, 0.1466, 0.8214, 0.1442, 0.8211, 0.1474, 0.8194, 0.1484, 0.82, 0.1473, 0.8217, 0.1466, 0.8214, 0.1466, 0.8214, 0.1473, 0.8217, 0.1471, 0.8221, 0.1464, 0.8221, 0.1442, 0.8211, 0.1466, 0.8214, 0.1464, 0.8221, 0.1442, 0.8221, 0.1558, 0.8339, 0.1548, 0.8349, 0.1501, 0.829, 0.1511, 0.8283, 0.1548, 0.8349, 0.1522, 0.8374, 0.1474, 0.8308, 0.1501, 0.829, 0.1501, 0.829, 0.1474, 0.8308, 0.1448, 0.8256, 0.1474, 0.8247, 0.1511, 0.8283, 0.1501, 0.829, 0.1474, 0.8247, 0.1483, 0.8241, 0.1448, 0.8256, 0.1389, 0.827, 0.1383, 0.8235, 0.1442, 0.8231, 0.1389, 0.827, 0.1283, 0.83, 0.1273, 0.8246, 0.1383, 0.8235, 0.1383, 0.8235, 0.1273, 0.8246, 0.1271, 0.8227, 0.1382, 0.8222, 0.1442, 0.8231, 0.1383, 0.8235, 0.1382, 0.8222, 0.1442, 0.8221, 0.1587, 0.8132, 0.154, 0.8183, 0.152, 0.8165, 0.1566, 0.8112, 0.154, 0.8183, 0.1508, 0.822, 0.1491, 0.8204, 0.152, 0.8165, 0.152, 0.8165, 0.1491, 0.8204, 0.1484, 0.82, 0.1512, 0.8159, 0.1566, 0.8112, 0.152, 0.8165, 0.1512, 0.8159, 0.1559, 0.8105, 0.1525, 0.8072, 0.1549, 0.8095, 0.1501, 0.8151, 0.1474, 0.8133, 0.1549, 0.8095, 0.1559, 0.8105, 0.1512, 0.8159, 0.1501, 0.8151, 0.1501, 0.8151, 0.1512, 0.8159, 0.1484, 0.82, 0.1474, 0.8194, 0.1474, 0.8133, 0.1501, 0.8151, 0.1474, 0.8194, 0.1448, 0.8184, 0.1483, 0.8241, 0.1474, 0.8247, 0.1466, 0.8228, 0.1473, 0.8225, 0.1474, 0.8247, 0.1448, 0.8256, 0.1442, 0.8231, 0.1466, 0.8228, 0.1466, 0.8228, 0.1442, 0.8231, 0.1442, 0.8221, 0.1464, 0.8221, 0.1473, 0.8225, 0.1466, 0.8228, 0.1464, 0.8221, 0.1471, 0.8221, 0.1277, 0.8149, 0.1386, 0.817, 0.1382, 0.8208, 0.1271, 0.8206, 0.1386, 0.817, 0.1448, 0.8184, 0.1442, 0.8211, 0.1382, 0.8208, 0.1382, 0.8208, 0.1442, 0.8211, 0.1442, 0.8221, 0.1382, 0.8222, 0.1271, 0.8206, 0.1382, 0.8208, 0.1382, 0.8222, 0.1271, 0.8227, 0.1494, 0.4695, 0.1494, 0.5479, 0.06679, 0.5479, 0.06679, 0.4695, 0.1494, 0.5479, 0.1494, 0.6105, 0.06679, 0.6105, 0.06679, 0.5479, 0.06679, 0.5479, 0.06679, 0.6105, 0.002389, 0.6105, 0.002389, 0.5479, 0.06679, 0.4695, 0.06679, 0.5479, 0.002389, 0.5479, 0.002389, 0.4695, 0.8378, 0.4715, 0.8378, 0.3879, 0.9226, 0.3879, 0.9226, 0.4715, 0.8378, 0.3879, 0.8378, 0.3228, 0.9226, 0.3228, 0.9226, 0.3879, 0.9226, 0.3879, 0.9226, 0.3228, 0.9883, 0.3228, 0.9883, 0.3879, 0.9226, 0.4715, 0.9226, 0.3879, 0.9883, 0.3879, 0.9883, 0.4715, 0.008799, 0.1644, 0.07165, 0.1644, 0.07165, 0.2488, 0.008799, 0.2488, 0.07165, 0.1644, 0.1505, 0.1644, 0.1505, 0.2488, 0.07165, 0.2488, 0.07165, 0.2488, 0.1505, 0.2488, 0.1505, 0.3141, 0.07165, 0.3141, 0.008799, 0.2488, 0.07165, 0.2488, 0.07165, 0.3141, 0.008799, 0.3141, 0.1763, 0.8131, 0.1711, 0.8083, 0.1729, 0.8062, 0.1784, 0.8111, 0.1711, 0.8083, 0.1673, 0.8051, 0.1689, 0.8032, 0.1729, 0.8062, 0.1729, 0.8062, 0.1689, 0.8032, 0.1694, 0.8025, 0.1736, 0.8053, 0.1784, 0.8111, 0.1729, 0.8062, 0.1736, 0.8053, 0.1792, 0.8103, 0.1673, 0.8051, 0.1656, 0.8033, 0.1673, 0.802, 0.1689, 0.8032, 0.1656, 0.8033, 0.1651, 0.8026, 0.1668, 0.8015, 0.1673, 0.802, 0.1673, 0.802, 0.1668, 0.8015, 0.1673, 0.8012, 0.1677, 0.8015, 0.1689, 0.8032, 0.1673, 0.802, 0.1677, 0.8015, 0.1694, 0.8025, 0.1634, 0.799, 0.1662, 0.7983, 0.1665, 0.8007, 0.1646, 0.8017, 0.1662, 0.7983, 0.1672, 0.7982, 0.1673, 0.8006, 0.1665, 0.8007, 0.1665, 0.8007, 0.1673, 0.8006, 0.1673, 0.8012, 0.1668, 0.8015, 0.1646, 0.8017, 0.1665, 0.8007, 0.1668, 0.8015, 0.1651, 0.8026, 0.1792, 0.8103, 0.1736, 0.8053, 0.1744, 0.8043, 0.1802, 0.8093, 0.1736, 0.8053, 0.1694, 0.8025, 0.1699, 0.8015, 0.1744, 0.8043, 0.1744, 0.8043, 0.1699, 0.8015, 0.1709, 0.7988, 0.1763, 0.8014, 0.1802, 0.8093, 0.1744, 0.8043, 0.1763, 0.8014, 0.1828, 0.8068, 0.1709, 0.7988, 0.1682, 0.7983, 0.1684, 0.7921, 0.1722, 0.7925, 0.1682, 0.7983, 0.1672, 0.7982, 0.167, 0.7921, 0.1684, 0.7921, 0.1684, 0.7921, 0.167, 0.7921, 0.1666, 0.7809, 0.1685, 0.7809, 0.1722, 0.7925, 0.1684, 0.7921, 0.1685, 0.7809, 0.1742, 0.7813, 0.1587, 0.8132, 0.1566, 0.8112, 0.1618, 0.8064, 0.1636, 0.8084, 0.1566, 0.8112, 0.1559, 0.8105, 0.1611, 0.8056, 0.1618, 0.8064, 0.1618, 0.8064, 0.1611, 0.8056, 0.1651, 0.8026, 0.1656, 0.8033, 0.1636, 0.8084, 0.1618, 0.8064, 0.1656, 0.8033, 0.1673, 0.8051, 0.1525, 0.8072, 0.1584, 0.8019, 0.1603, 0.8046, 0.1549, 0.8095, 0.1584, 0.8019, 0.1634, 0.799, 0.1646, 0.8017, 0.1603, 0.8046, 0.1603, 0.8046, 0.1646, 0.8017, 0.1651, 0.8026, 0.1611, 0.8056, 0.1549, 0.8095, 0.1603, 0.8046, 0.1611, 0.8056, 0.1559, 0.8105, 0.1694, 0.8025, 0.1677, 0.8015, 0.1679, 0.8007, 0.1699, 0.8015, 0.1677, 0.8015, 0.1673, 0.8012, 0.1673, 0.8006, 0.1679, 0.8007, 0.1679, 0.8007, 0.1673, 0.8006, 0.1672, 0.7982, 0.1682, 0.7983, 0.1699, 0.8015, 0.1679, 0.8007, 0.1682, 0.7983, 0.1709, 0.7988, 0.1588, 0.7821, 0.1645, 0.7811, 0.1656, 0.7922, 0.1618, 0.7929, 0.1645, 0.7811, 0.1666, 0.7809, 0.167, 0.7921, 0.1656, 0.7922, 0.1656, 0.7922, 0.167, 0.7921, 0.1672, 0.7982, 0.1662, 0.7983, 0.1618, 0.7929, 0.1656, 0.7922, 0.1662, 0.7983, 0.1634, 0.799, 0.1494, 0.4695, 0.2321, 0.4695, 0.2321, 0.5479, 0.1494, 0.5479, 0.2321, 0.4695, 0.2965, 0.4695, 0.2965, 0.5479, 0.2321, 0.5479, 0.2321, 0.5479, 0.2965, 0.5479, 0.2965, 0.6105, 0.2321, 0.6105, 0.1494, 0.5479, 0.2321, 0.5479, 0.2321, 0.6105, 0.1494, 0.6105, 0.8378, 0.4715, 0.9226, 0.4715, 0.9226, 0.5551, 0.8378, 0.5551, 0.9226, 0.4715, 0.9883, 0.4715, 0.9883, 0.5551, 0.9226, 0.5551, 0.9226, 0.5551, 0.9883, 0.5551, 0.9883, 0.6202, 0.9226, 0.6202, 0.8378, 0.5551, 0.9226, 0.5551, 0.9226, 0.6202, 0.8378, 0.6202, 0.6478, 0.1622, 0.6478, 0.2475, 0.5842, 0.2475, 0.5842, 0.1622, 0.6478, 0.2475, 0.6478, 0.3136, 0.5842, 0.3136, 0.5842, 0.2475, 0.5842, 0.2475, 0.5842, 0.3136, 0.5044, 0.3136, 0.5044, 0.2475, 0.5842, 0.1622, 0.5842, 0.2475, 0.5044, 0.2475, 0.5044, 0.1622, 0.08524, 0.9113, 0.05653, 0.8724, 0.07532, 0.8664, 0.09682, 0.8983, 0.05653, 0.8724, 0.05167, 0.8265, 0.07343, 0.8367, 0.07532, 0.8664, 0.07532, 0.8664, 0.07343, 0.8367, 0.07901, 0.8376, 0.08108, 0.8645, 0.09682, 0.8983, 0.07532, 0.8664, 0.08108, 0.8645, 0.1007, 0.894, 0.05167, 0.8265, 0.07237, 0.8145, 0.07892, 0.8255, 0.07343, 0.8367, 0.07237, 0.8145, 0.0776, 0.8132, 0.08175, 0.8232, 0.07892, 0.8255, 0.07892, 0.8255, 0.08175, 0.8232, 0.08319, 0.8254, 0.08207, 0.8276, 0.07343, 0.8367, 0.07892, 0.8255, 0.08207, 0.8276, 0.07901, 0.8376, 0.09448, 0.8116, 0.09501, 0.8214, 0.0856, 0.8221, 0.08315, 0.8122, 0.09501, 0.8214, 0.0952, 0.8248, 0.08615, 0.8252, 0.0856, 0.8221, 0.0856, 0.8221, 0.08615, 0.8252, 0.08319, 0.8254, 0.08175, 0.8232, 0.08315, 0.8122, 0.0856, 0.8221, 0.08175, 0.8232, 0.0776, 0.8132, 0.1007, 0.894, 0.08108, 0.8645, 0.08721, 0.8625, 0.105, 0.8892, 0.08108, 0.8645, 0.07901, 0.8376, 0.08461, 0.8381, 0.08721, 0.8625, 0.08721, 0.8625, 0.08461, 0.8381, 0.09591, 0.8375, 0.09948, 0.8585, 0.105, 0.8892, 0.08721, 0.8625, 0.09948, 0.8585, 0.1132, 0.8801, 0.09591, 0.8375, 0.09536, 0.8279, 0.1113, 0.8266, 0.1126, 0.8349, 0.09536, 0.8279, 0.0952, 0.8248, 0.1111, 0.8239, 0.1113, 0.8266, 0.1113, 0.8266, 0.1111, 0.8239, 0.1271, 0.8227, 0.1273, 0.8246, 0.1126, 0.8349, 0.1113, 0.8266, 0.1273, 0.8246, 0.1283, 0.83, 0.07726, 0.7358, 0.0903, 0.7485, 0.0715, 0.7843, 0.05167, 0.78, 0.0903, 0.7485, 0.09452, 0.7526, 0.0773, 0.7856, 0.0715, 0.7843, 0.0715, 0.7843, 0.0773, 0.7856, 0.0776, 0.8132, 0.07237, 0.8145, 0.05167, 0.78, 0.0715, 0.7843, 0.07237, 0.8145, 0.05167, 0.8265, 0.1092, 0.7668, 0.09715, 0.7907, 0.08388, 0.7872, 0.09948, 0.7574, 0.09715, 0.7907, 0.09448, 0.8116, 0.08315, 0.8122, 0.08388, 0.7872, 0.08388, 0.7872, 0.08315, 0.8122, 0.0776, 0.8132, 0.0773, 0.7856, 0.09948, 0.7574, 0.08388, 0.7872, 0.0773, 0.7856, 0.09452, 0.7526, 0.07901, 0.8376, 0.08207, 0.8276, 0.08597, 0.8282, 0.08461, 0.8381, 0.08207, 0.8276, 0.08319, 0.8254, 0.08615, 0.8252, 0.08597, 0.8282, 0.08597, 0.8282, 0.08615, 0.8252, 0.0952, 0.8248, 0.09536, 0.8279, 0.08461, 0.8381, 0.08597, 0.8282, 0.09536, 0.8279, 0.09591, 0.8375, 0.1277, 0.8149, 0.1271, 0.8206, 0.111, 0.821, 0.1113, 0.8126, 0.1271, 0.8206, 0.1271, 0.8227, 0.1111, 0.8239, 0.111, 0.821, 0.111, 0.821, 0.1111, 0.8239, 0.0952, 0.8248, 0.09501, 0.8214, 0.1113, 0.8126, 0.111, 0.821, 0.09501, 0.8214, 0.09448, 0.8116, 0.1494, 0.4695, 0.06679, 0.4695, 0.06679, 0.391, 0.1494, 0.391, 0.06679, 0.4695, 0.002389, 0.4695, 0.002389, 0.391, 0.06679, 0.391, 0.06679, 0.391, 0.002389, 0.391, 0.002389, 0.3284, 0.06679, 0.3284, 0.1494, 0.391, 0.06679, 0.391, 0.06679, 0.3284, 0.1494, 0.3284, 0.5066, 0.4713, 0.5066, 0.5507, 0.4284, 0.5507, 0.4284, 0.4713, 0.5066, 0.5507, 0.5066, 0.6121, 0.4284, 0.6121, 0.4284, 0.5507, 0.4284, 0.5507, 0.4284, 0.6121, 0.3675, 0.6121, 0.3675, 0.5507, 0.4284, 0.4713, 0.4284, 0.5507, 0.3675, 0.5507, 0.3675, 0.4713, 0.2923, 0.1644, 0.2923, 0.2488, 0.2295, 0.2488, 0.2295, 0.1644, 0.2923, 0.2488, 0.2923, 0.3141, 0.2295, 0.3141, 0.2295, 0.2488, 0.2295, 0.2488, 0.2295, 0.3141, 0.1505, 0.3141, 0.1505, 0.2488, 0.2295, 0.1644, 0.2295, 0.2488, 0.1505, 0.2488, 0.1505, 0.1644, 0.2498, 0.7329, 0.2382, 0.7459, 0.2043, 0.7283, 0.2084, 0.7097, 0.2382, 0.7459, 0.2343, 0.7503, 0.203, 0.7341, 0.2043, 0.7283, 0.2043, 0.7283, 0.203, 0.7341, 0.1771, 0.7339, 0.1759, 0.7286, 0.2084, 0.7097, 0.2043, 0.7283, 0.1759, 0.7286, 0.165, 0.7086, 0.165, 0.7086, 0.1759, 0.7286, 0.1655, 0.7345, 0.1547, 0.7287, 0.1759, 0.7286, 0.1771, 0.7339, 0.1677, 0.7374, 0.1655, 0.7345, 0.1655, 0.7345, 0.1677, 0.7374, 0.1657, 0.7385, 0.1635, 0.7373, 0.1547, 0.7287, 0.1655, 0.7345, 0.1635, 0.7373, 0.1537, 0.7338, 0.1531, 0.7502, 0.153, 0.7392, 0.1627, 0.741, 0.1626, 0.7501, 0.153, 0.7392, 0.1537, 0.7338, 0.1635, 0.7373, 0.1627, 0.741, 0.1627, 0.741, 0.1635, 0.7373, 0.1657, 0.7385, 0.1657, 0.7414, 0.1626, 0.7501, 0.1627, 0.741, 0.1657, 0.7414, 0.1658, 0.7501, 0.2343, 0.7503, 0.2301, 0.755, 0.2014, 0.7402, 0.203, 0.7341, 0.2301, 0.755, 0.2218, 0.7641, 0.1982, 0.7527, 0.2014, 0.7402, 0.2014, 0.7402, 0.1982, 0.7527, 0.1779, 0.75, 0.1779, 0.7392, 0.203, 0.7341, 0.2014, 0.7402, 0.1779, 0.7392, 0.1771, 0.7339, 0.1779, 0.75, 0.1766, 0.7659, 0.1687, 0.7654, 0.1689, 0.7501, 0.1766, 0.7659, 0.1742, 0.7813, 0.1685, 0.7809, 0.1687, 0.7654, 0.1687, 0.7654, 0.1685, 0.7809, 0.1666, 0.7809, 0.1661, 0.7654, 0.1689, 0.7501, 0.1687, 0.7654, 0.1661, 0.7654, 0.1658, 0.7501, 0.07726, 0.7358, 0.1205, 0.7098, 0.1252, 0.729, 0.0903, 0.7485, 0.1205, 0.7098, 0.165, 0.7086, 0.1547, 0.7287, 0.1252, 0.729, 0.1252, 0.729, 0.1547, 0.7287, 0.1537, 0.7338, 0.1268, 0.7346, 0.0903, 0.7485, 0.1252, 0.729, 0.1268, 0.7346, 0.09452, 0.7526, 0.1092, 0.7668, 0.09948, 0.7574, 0.1286, 0.741, 0.1326, 0.7539, 0.09948, 0.7574, 0.09452, 0.7526, 0.1268, 0.7346, 0.1286, 0.741, 0.1286, 0.741, 0.1268, 0.7346, 0.1537, 0.7338, 0.153, 0.7392, 0.1326, 0.7539, 0.1286, 0.741, 0.153, 0.7392, 0.1531, 0.7502, 0.1771, 0.7339, 0.1779, 0.7392, 0.1686, 0.741, 0.1677, 0.7374, 0.1779, 0.7392, 0.1779, 0.75, 0.1689, 0.7501, 0.1686, 0.741, 0.1686, 0.741, 0.1689, 0.7501, 0.1658, 0.7501, 0.1657, 0.7414, 0.1677, 0.7374, 0.1686, 0.741, 0.1657, 0.7414, 0.1657, 0.7385, 0.1588, 0.7821, 0.1553, 0.7664, 0.1633, 0.7655, 0.1645, 0.7811, 0.1553, 0.7664, 0.1531, 0.7502, 0.1626, 0.7501, 0.1633, 0.7655, 0.1633, 0.7655, 0.1626, 0.7501, 0.1658, 0.7501, 0.1661, 0.7654, 0.1645, 0.7811, 0.1633, 0.7655, 0.1661, 0.7654, 0.1666, 0.7809, 0.1494, 0.4695, 0.1494, 0.391, 0.2321, 0.391, 0.2321, 0.4695, 0.1494, 0.391, 0.1494, 0.3284, 0.2321, 0.3284, 0.2321, 0.391, 0.2321, 0.391, 0.2321, 0.3284, 0.2965, 0.3284, 0.2965, 0.391, 0.2321, 0.4695, 0.2321, 0.391, 0.2965, 0.391, 0.2965, 0.4695, 0.5066, 0.4713, 0.5848, 0.4713, 0.5848, 0.5507, 0.5066, 0.5507, 0.5848, 0.4713, 0.6457, 0.4713, 0.6457, 0.5507, 0.5848, 0.5507, 0.5848, 0.5507, 0.6457, 0.5507, 0.6457, 0.6121, 0.5848, 0.6121, 0.5066, 0.5507, 0.5848, 0.5507, 0.5848, 0.6121, 0.5066, 0.6121, 0.3611, 0.1622, 0.4247, 0.1622, 0.4247, 0.2475, 0.3611, 0.2475, 0.4247, 0.1622, 0.5044, 0.1622, 0.5044, 0.2475, 0.4247, 0.2475, 0.4247, 0.2475, 0.5044, 0.2475, 0.5044, 0.3136, 0.4247, 0.3136, 0.3611, 0.2475, 0.4247, 0.2475, 0.4247, 0.3136, 0.3611, 0.3136])
me_cube_001.materials.append(mat_material)
me_cube_001.use_remesh_fix_poles = True
me_cube_001.use_remesh_preserve_attributes = False
me_cube_001.update()

# ---- objects
ob_cube = bpy.data.objects.new('Cube', me_cube_001)

# ---- transforms, parenting, visibility, modifiers, constraints
ob_cube.location = (0.0, 0.0, 1.325)
ob_cube.rotation_euler = (1.56, 0.0, 0.0)

# ---- collection membership
col_collection.objects.link(ob_cube)

# ---- scene / render settings (as saved in the file)
scene.frame_start = 1; scene.frame_end = 100; scene.frame_set(95)
scene.render.engine = 'BLENDER_EEVEE_NEXT'
scene.cycles.sampling_pattern = 'TABULATED_SOBOL'
scene.cycles.use_light_tree = False
scene.view_settings.view_transform = 'Filmic'
bpy.context.view_layer.update()

# ---- added for rendering (the .blend has no active camera and no usable light): camera, sun
cam_auto = bpy.data.cameras.new('AutoCamera')
cam_auto.lens = 50.0
cam_auto.sensor_width = 36.0
cam_auto.clip_end = 1000.0
ob_auto_camera = bpy.data.objects.new('AutoCamera', cam_auto)
scene.collection.objects.link(ob_auto_camera)
ob_auto_camera.location = (3.22908, -3.8749, 3.90853)
ob_auto_camera.rotation_euler = (1.09748, -7.21219e-08, 0.694738)
scene.camera = ob_auto_camera
light_auto_sun = bpy.data.lights.new('AutoSun', 'SUN')
light_auto_sun.energy = 3.0
light_auto_sun.angle = 0.0523599
ob_auto_sun = bpy.data.objects.new('AutoSun', light_auto_sun)
scene.collection.objects.link(ob_auto_sun)
ob_auto_sun.rotation_euler = (0.872665, 0.174533, 0.523599)
bpy.context.view_layer.update()

